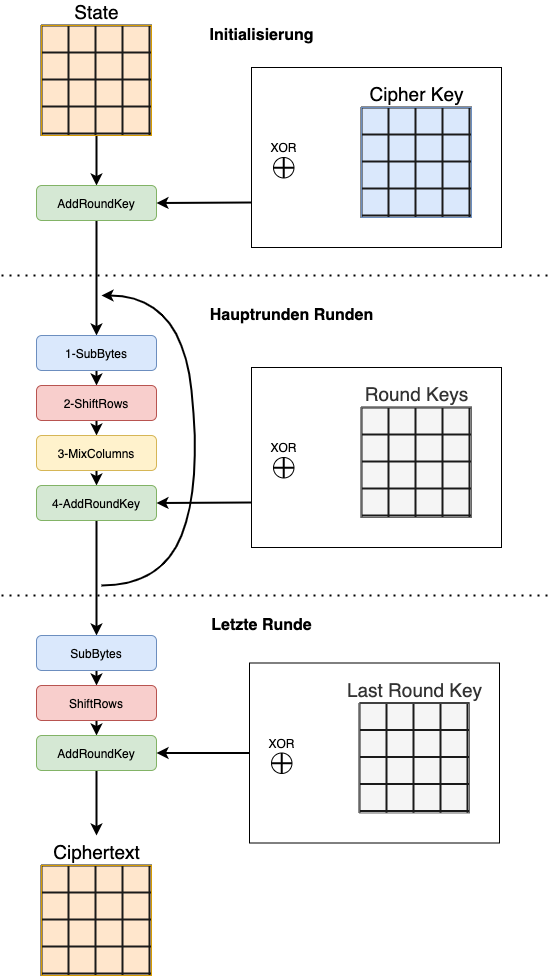

The diagram above was exported from draw.io. Its source (the exported page's mxGraphModel, read from the mxfile embedded in the PNG):
<mxGraphModel dx="759" dy="1036" grid="1" gridSize="10" guides="1" tooltips="1" connect="1" arrows="1" fold="1" page="1" pageScale="1" pageWidth="827" pageHeight="1169" math="0" shadow="0">
  <root>
    <mxCell id="0" />
    <mxCell id="1" parent="0" />
    <mxCell id="k-08OzywmfHcztwiZJIa-10" style="edgeStyle=orthogonalEdgeStyle;rounded=0;orthogonalLoop=1;jettySize=auto;html=1;exitX=0.5;exitY=1;exitDx=0;exitDy=0;exitPerimeter=0;entryX=0.5;entryY=0;entryDx=0;entryDy=0;strokeWidth=2;" edge="1" parent="1" source="k-08OzywmfHcztwiZJIa-3" target="k-08OzywmfHcztwiZJIa-8">
      <mxGeometry relative="1" as="geometry" />
    </mxCell>
    <mxCell id="k-08OzywmfHcztwiZJIa-3" value="&lt;font style=&quot;font-size: 19px&quot;&gt;State&lt;br&gt;&lt;/font&gt;" style="verticalLabelPosition=top;verticalAlign=bottom;html=1;shape=mxgraph.basic.patternFillRect;fillStyle=grid;step=27;fillStrokeWidth=2.2;fillStrokeColor=#1A1A1A;fillColor=#ffe6cc;strokeColor=#d79b00;labelPosition=center;align=center;" vertex="1" parent="1">
      <mxGeometry x="160" y="40" width="110" height="110" as="geometry" />
    </mxCell>
    <mxCell id="k-08OzywmfHcztwiZJIa-18" style="edgeStyle=orthogonalEdgeStyle;rounded=0;orthogonalLoop=1;jettySize=auto;html=1;exitX=0.5;exitY=1;exitDx=0;exitDy=0;entryX=0.5;entryY=0;entryDx=0;entryDy=0;strokeWidth=2;" edge="1" parent="1" source="k-08OzywmfHcztwiZJIa-8" target="k-08OzywmfHcztwiZJIa-11">
      <mxGeometry relative="1" as="geometry" />
    </mxCell>
    <mxCell id="k-08OzywmfHcztwiZJIa-8" value="AddRoundKey" style="rounded=1;whiteSpace=wrap;html=1;sketch=0;fillColor=#d5e8d4;strokeColor=#82b366;" vertex="1" parent="1">
      <mxGeometry x="155" y="200" width="120" height="35" as="geometry" />
    </mxCell>
    <mxCell id="k-08OzywmfHcztwiZJIa-9" value="" style="endArrow=classic;html=1;strokeWidth=2;entryX=1;entryY=0.5;entryDx=0;entryDy=0;exitX=0;exitY=0.75;exitDx=0;exitDy=0;" edge="1" parent="1" source="k-08OzywmfHcztwiZJIa-26" target="k-08OzywmfHcztwiZJIa-8">
      <mxGeometry width="50" height="50" relative="1" as="geometry">
        <mxPoint x="360" y="225" as="sourcePoint" />
        <mxPoint x="240" y="310" as="targetPoint" />
      </mxGeometry>
    </mxCell>
    <mxCell id="k-08OzywmfHcztwiZJIa-19" style="edgeStyle=orthogonalEdgeStyle;rounded=0;orthogonalLoop=1;jettySize=auto;html=1;exitX=0.5;exitY=1;exitDx=0;exitDy=0;entryX=0.5;entryY=0;entryDx=0;entryDy=0;strokeWidth=2;" edge="1" parent="1" source="k-08OzywmfHcztwiZJIa-11" target="k-08OzywmfHcztwiZJIa-12">
      <mxGeometry relative="1" as="geometry" />
    </mxCell>
    <mxCell id="k-08OzywmfHcztwiZJIa-11" value="1-SubBytes" style="rounded=1;whiteSpace=wrap;html=1;sketch=0;fillColor=#dae8fc;strokeColor=#6c8ebf;" vertex="1" parent="1">
      <mxGeometry x="155" y="350" width="120" height="35" as="geometry" />
    </mxCell>
    <mxCell id="k-08OzywmfHcztwiZJIa-20" style="edgeStyle=orthogonalEdgeStyle;rounded=0;orthogonalLoop=1;jettySize=auto;html=1;exitX=0.5;exitY=1;exitDx=0;exitDy=0;entryX=0.5;entryY=0;entryDx=0;entryDy=0;strokeWidth=2;" edge="1" parent="1" source="k-08OzywmfHcztwiZJIa-12" target="k-08OzywmfHcztwiZJIa-13">
      <mxGeometry relative="1" as="geometry" />
    </mxCell>
    <mxCell id="k-08OzywmfHcztwiZJIa-12" value="2-ShiftRows" style="rounded=1;whiteSpace=wrap;html=1;sketch=0;fillColor=#f8cecc;strokeColor=#b85450;" vertex="1" parent="1">
      <mxGeometry x="155" y="400" width="120" height="35" as="geometry" />
    </mxCell>
    <mxCell id="k-08OzywmfHcztwiZJIa-21" style="edgeStyle=orthogonalEdgeStyle;rounded=0;orthogonalLoop=1;jettySize=auto;html=1;exitX=0.5;exitY=1;exitDx=0;exitDy=0;entryX=0.5;entryY=0;entryDx=0;entryDy=0;strokeWidth=2;" edge="1" parent="1" source="k-08OzywmfHcztwiZJIa-13" target="k-08OzywmfHcztwiZJIa-14">
      <mxGeometry relative="1" as="geometry" />
    </mxCell>
    <mxCell id="k-08OzywmfHcztwiZJIa-13" value="3-MixColumns" style="rounded=1;whiteSpace=wrap;html=1;sketch=0;fillColor=#fff2cc;strokeColor=#d6b656;" vertex="1" parent="1">
      <mxGeometry x="155" y="450" width="120" height="35" as="geometry" />
    </mxCell>
    <mxCell id="k-08OzywmfHcztwiZJIa-22" style="edgeStyle=orthogonalEdgeStyle;rounded=0;orthogonalLoop=1;jettySize=auto;html=1;exitX=0.5;exitY=1;exitDx=0;exitDy=0;entryX=0.5;entryY=0;entryDx=0;entryDy=0;strokeWidth=2;" edge="1" parent="1" source="k-08OzywmfHcztwiZJIa-14" target="k-08OzywmfHcztwiZJIa-15">
      <mxGeometry relative="1" as="geometry" />
    </mxCell>
    <mxCell id="k-08OzywmfHcztwiZJIa-14" value="4-AddRoundKey" style="rounded=1;whiteSpace=wrap;html=1;sketch=0;fillColor=#d5e8d4;strokeColor=#82b366;" vertex="1" parent="1">
      <mxGeometry x="155" y="500" width="120" height="35" as="geometry" />
    </mxCell>
    <mxCell id="k-08OzywmfHcztwiZJIa-23" style="edgeStyle=orthogonalEdgeStyle;rounded=0;orthogonalLoop=1;jettySize=auto;html=1;exitX=0.5;exitY=1;exitDx=0;exitDy=0;entryX=0.5;entryY=0;entryDx=0;entryDy=0;strokeWidth=2;" edge="1" parent="1" source="k-08OzywmfHcztwiZJIa-15" target="k-08OzywmfHcztwiZJIa-16">
      <mxGeometry relative="1" as="geometry" />
    </mxCell>
    <mxCell id="k-08OzywmfHcztwiZJIa-15" value="SubBytes" style="rounded=1;whiteSpace=wrap;html=1;sketch=0;fillColor=#dae8fc;strokeColor=#6c8ebf;" vertex="1" parent="1">
      <mxGeometry x="155" y="650" width="120" height="35" as="geometry" />
    </mxCell>
    <mxCell id="k-08OzywmfHcztwiZJIa-24" style="edgeStyle=orthogonalEdgeStyle;rounded=0;orthogonalLoop=1;jettySize=auto;html=1;exitX=0.5;exitY=1;exitDx=0;exitDy=0;entryX=0.5;entryY=0;entryDx=0;entryDy=0;strokeWidth=2;" edge="1" parent="1" source="k-08OzywmfHcztwiZJIa-16" target="k-08OzywmfHcztwiZJIa-17">
      <mxGeometry relative="1" as="geometry" />
    </mxCell>
    <mxCell id="k-08OzywmfHcztwiZJIa-16" value="ShiftRows" style="rounded=1;whiteSpace=wrap;html=1;sketch=0;fillColor=#f8cecc;strokeColor=#b85450;" vertex="1" parent="1">
      <mxGeometry x="155" y="700" width="120" height="35" as="geometry" />
    </mxCell>
    <mxCell id="k-08OzywmfHcztwiZJIa-25" style="edgeStyle=orthogonalEdgeStyle;rounded=0;orthogonalLoop=1;jettySize=auto;html=1;exitX=0.5;exitY=1;exitDx=0;exitDy=0;strokeWidth=2;" edge="1" parent="1" source="k-08OzywmfHcztwiZJIa-17">
      <mxGeometry relative="1" as="geometry">
        <mxPoint x="215" y="850" as="targetPoint" />
      </mxGeometry>
    </mxCell>
    <mxCell id="k-08OzywmfHcztwiZJIa-17" value="AddRoundKey" style="rounded=1;whiteSpace=wrap;html=1;sketch=0;fillColor=#d5e8d4;strokeColor=#82b366;" vertex="1" parent="1">
      <mxGeometry x="155" y="750" width="120" height="35" as="geometry" />
    </mxCell>
    <mxCell id="k-08OzywmfHcztwiZJIa-27" value="" style="group" vertex="1" connectable="0" parent="1">
      <mxGeometry x="370" y="82" width="250" height="180" as="geometry" />
    </mxCell>
    <mxCell id="k-08OzywmfHcztwiZJIa-26" value="" style="rounded=0;whiteSpace=wrap;html=1;sketch=0;" vertex="1" parent="k-08OzywmfHcztwiZJIa-27">
      <mxGeometry width="250" height="180" as="geometry" />
    </mxCell>
    <mxCell id="k-08OzywmfHcztwiZJIa-2" value="&lt;font style=&quot;font-size: 19px&quot;&gt;Cipher Key&lt;/font&gt;" style="verticalLabelPosition=top;verticalAlign=bottom;html=1;shape=mxgraph.basic.patternFillRect;fillStyle=grid;step=27;fillStrokeWidth=2.2;fillStrokeColor=#1A1A1A;fillColor=#dae8fc;strokeColor=#6c8ebf;labelPosition=center;align=center;" vertex="1" parent="k-08OzywmfHcztwiZJIa-27">
      <mxGeometry x="110" y="40" width="110" height="110" as="geometry" />
    </mxCell>
    <mxCell id="k-08OzywmfHcztwiZJIa-7" value="XOR" style="group;labelPosition=center;verticalLabelPosition=top;align=center;verticalAlign=bottom;" vertex="1" connectable="0" parent="k-08OzywmfHcztwiZJIa-27">
      <mxGeometry x="22" y="90" width="21" height="30" as="geometry" />
    </mxCell>
    <mxCell id="k-08OzywmfHcztwiZJIa-4" value="" style="ellipse;whiteSpace=wrap;html=1;aspect=fixed;sketch=0;fixDash=0;autosize=0;" vertex="1" parent="k-08OzywmfHcztwiZJIa-7">
      <mxGeometry width="20.48780487804878" height="20.48780487804878" as="geometry" />
    </mxCell>
    <mxCell id="k-08OzywmfHcztwiZJIa-5" value="" style="endArrow=none;html=1;entryX=0.5;entryY=0;entryDx=0;entryDy=0;exitX=0.5;exitY=1;exitDx=0;exitDy=0;strokeWidth=2;" edge="1" parent="k-08OzywmfHcztwiZJIa-7" source="k-08OzywmfHcztwiZJIa-4" target="k-08OzywmfHcztwiZJIa-4">
      <mxGeometry width="50" height="50" relative="1" as="geometry">
        <mxPoint x="4.199999999999999" y="42" as="sourcePoint" />
        <mxPoint x="25.2" y="12" as="targetPoint" />
      </mxGeometry>
    </mxCell>
    <mxCell id="k-08OzywmfHcztwiZJIa-6" value="" style="endArrow=none;html=1;exitX=0;exitY=0.5;exitDx=0;exitDy=0;entryX=1;entryY=0.5;entryDx=0;entryDy=0;strokeWidth=2;" edge="1" parent="k-08OzywmfHcztwiZJIa-7" source="k-08OzywmfHcztwiZJIa-4" target="k-08OzywmfHcztwiZJIa-4">
      <mxGeometry width="50" height="50" relative="1" as="geometry">
        <mxPoint x="4.199999999999999" y="42" as="sourcePoint" />
        <mxPoint x="25.2" y="12" as="targetPoint" />
      </mxGeometry>
    </mxCell>
    <mxCell id="k-08OzywmfHcztwiZJIa-28" value="" style="curved=1;endArrow=classic;html=1;strokeWidth=2;" edge="1" parent="1">
      <mxGeometry width="50" height="50" relative="1" as="geometry">
        <mxPoint x="220" y="600" as="sourcePoint" />
        <mxPoint x="220" y="310" as="targetPoint" />
        <Array as="points">
          <mxPoint x="280" y="600" />
          <mxPoint x="320" y="500" />
          <mxPoint x="300" y="310" />
        </Array>
      </mxGeometry>
    </mxCell>
    <mxCell id="k-08OzywmfHcztwiZJIa-29" value="" style="endArrow=classic;html=1;strokeWidth=2;entryX=1;entryY=0.5;entryDx=0;entryDy=0;exitX=0;exitY=0.75;exitDx=0;exitDy=0;" edge="1" parent="1" source="k-08OzywmfHcztwiZJIa-31" target="k-08OzywmfHcztwiZJIa-14">
      <mxGeometry width="50" height="50" relative="1" as="geometry">
        <mxPoint x="362" y="480" as="sourcePoint" />
        <mxPoint x="277" y="480" as="targetPoint" />
      </mxGeometry>
    </mxCell>
    <mxCell id="k-08OzywmfHcztwiZJIa-30" value="" style="group" vertex="1" connectable="0" parent="1">
      <mxGeometry x="370" y="382" width="250" height="180" as="geometry" />
    </mxCell>
    <mxCell id="k-08OzywmfHcztwiZJIa-31" value="" style="rounded=0;whiteSpace=wrap;html=1;sketch=0;" vertex="1" parent="k-08OzywmfHcztwiZJIa-30">
      <mxGeometry width="250" height="180" as="geometry" />
    </mxCell>
    <mxCell id="k-08OzywmfHcztwiZJIa-32" value="&lt;font style=&quot;font-size: 19px&quot;&gt;Round Keys&lt;/font&gt;" style="verticalLabelPosition=top;verticalAlign=bottom;html=1;shape=mxgraph.basic.patternFillRect;fillStyle=grid;step=27;fillStrokeWidth=2.2;fillStrokeColor=#1A1A1A;fillColor=#f5f5f5;strokeColor=#666666;labelPosition=center;align=center;fontColor=#333333;" vertex="1" parent="k-08OzywmfHcztwiZJIa-30">
      <mxGeometry x="110" y="40" width="110" height="110" as="geometry" />
    </mxCell>
    <mxCell id="k-08OzywmfHcztwiZJIa-33" value="XOR" style="group;labelPosition=center;verticalLabelPosition=top;align=center;verticalAlign=bottom;" vertex="1" connectable="0" parent="k-08OzywmfHcztwiZJIa-30">
      <mxGeometry x="22" y="90" width="21" height="30" as="geometry" />
    </mxCell>
    <mxCell id="k-08OzywmfHcztwiZJIa-34" value="" style="ellipse;whiteSpace=wrap;html=1;aspect=fixed;sketch=0;fixDash=0;autosize=0;" vertex="1" parent="k-08OzywmfHcztwiZJIa-33">
      <mxGeometry width="20.48780487804878" height="20.48780487804878" as="geometry" />
    </mxCell>
    <mxCell id="k-08OzywmfHcztwiZJIa-35" value="" style="endArrow=none;html=1;entryX=0.5;entryY=0;entryDx=0;entryDy=0;exitX=0.5;exitY=1;exitDx=0;exitDy=0;strokeWidth=2;" edge="1" parent="k-08OzywmfHcztwiZJIa-33" source="k-08OzywmfHcztwiZJIa-34" target="k-08OzywmfHcztwiZJIa-34">
      <mxGeometry width="50" height="50" relative="1" as="geometry">
        <mxPoint x="4.199999999999999" y="42" as="sourcePoint" />
        <mxPoint x="25.2" y="12" as="targetPoint" />
      </mxGeometry>
    </mxCell>
    <mxCell id="k-08OzywmfHcztwiZJIa-36" value="" style="endArrow=none;html=1;exitX=0;exitY=0.5;exitDx=0;exitDy=0;entryX=1;entryY=0.5;entryDx=0;entryDy=0;strokeWidth=2;" edge="1" parent="k-08OzywmfHcztwiZJIa-33" source="k-08OzywmfHcztwiZJIa-34" target="k-08OzywmfHcztwiZJIa-34">
      <mxGeometry width="50" height="50" relative="1" as="geometry">
        <mxPoint x="4.199999999999999" y="42" as="sourcePoint" />
        <mxPoint x="25.2" y="12" as="targetPoint" />
      </mxGeometry>
    </mxCell>
    <mxCell id="k-08OzywmfHcztwiZJIa-38" value="" style="endArrow=classic;html=1;strokeWidth=2;exitX=0;exitY=0.5;exitDx=0;exitDy=0;" edge="1" parent="1" source="k-08OzywmfHcztwiZJIa-40" target="k-08OzywmfHcztwiZJIa-17">
      <mxGeometry width="50" height="50" relative="1" as="geometry">
        <mxPoint x="360" y="770" as="sourcePoint" />
        <mxPoint x="275" y="765.9803921568628" as="targetPoint" />
      </mxGeometry>
    </mxCell>
    <mxCell id="k-08OzywmfHcztwiZJIa-39" value="" style="group" vertex="1" connectable="0" parent="1">
      <mxGeometry x="368" y="677.5" width="250" height="180" as="geometry" />
    </mxCell>
    <mxCell id="k-08OzywmfHcztwiZJIa-40" value="" style="rounded=0;whiteSpace=wrap;html=1;sketch=0;" vertex="1" parent="k-08OzywmfHcztwiZJIa-39">
      <mxGeometry width="250" height="180" as="geometry" />
    </mxCell>
    <mxCell id="k-08OzywmfHcztwiZJIa-41" value="&lt;font style=&quot;font-size: 19px&quot;&gt;Last Round Key&lt;/font&gt;" style="verticalLabelPosition=top;verticalAlign=bottom;html=1;shape=mxgraph.basic.patternFillRect;fillStyle=grid;step=27;fillStrokeWidth=2.2;fillStrokeColor=#1A1A1A;fillColor=#f5f5f5;strokeColor=#666666;labelPosition=center;align=center;fontColor=#333333;" vertex="1" parent="k-08OzywmfHcztwiZJIa-39">
      <mxGeometry x="110" y="40" width="110" height="110" as="geometry" />
    </mxCell>
    <mxCell id="k-08OzywmfHcztwiZJIa-42" value="XOR" style="group;labelPosition=center;verticalLabelPosition=top;align=center;verticalAlign=bottom;" vertex="1" connectable="0" parent="k-08OzywmfHcztwiZJIa-39">
      <mxGeometry x="22" y="90" width="21" height="30" as="geometry" />
    </mxCell>
    <mxCell id="k-08OzywmfHcztwiZJIa-43" value="" style="ellipse;whiteSpace=wrap;html=1;aspect=fixed;sketch=0;fixDash=0;autosize=0;" vertex="1" parent="k-08OzywmfHcztwiZJIa-42">
      <mxGeometry width="20.48780487804878" height="20.48780487804878" as="geometry" />
    </mxCell>
    <mxCell id="k-08OzywmfHcztwiZJIa-44" value="" style="endArrow=none;html=1;entryX=0.5;entryY=0;entryDx=0;entryDy=0;exitX=0.5;exitY=1;exitDx=0;exitDy=0;strokeWidth=2;" edge="1" parent="k-08OzywmfHcztwiZJIa-42" source="k-08OzywmfHcztwiZJIa-43" target="k-08OzywmfHcztwiZJIa-43">
      <mxGeometry width="50" height="50" relative="1" as="geometry">
        <mxPoint x="4.199999999999999" y="42" as="sourcePoint" />
        <mxPoint x="25.2" y="12" as="targetPoint" />
      </mxGeometry>
    </mxCell>
    <mxCell id="k-08OzywmfHcztwiZJIa-45" value="" style="endArrow=none;html=1;exitX=0;exitY=0.5;exitDx=0;exitDy=0;entryX=1;entryY=0.5;entryDx=0;entryDy=0;strokeWidth=2;" edge="1" parent="k-08OzywmfHcztwiZJIa-42" source="k-08OzywmfHcztwiZJIa-43" target="k-08OzywmfHcztwiZJIa-43">
      <mxGeometry width="50" height="50" relative="1" as="geometry">
        <mxPoint x="4.199999999999999" y="42" as="sourcePoint" />
        <mxPoint x="25.2" y="12" as="targetPoint" />
      </mxGeometry>
    </mxCell>
    <mxCell id="k-08OzywmfHcztwiZJIa-46" value="" style="endArrow=none;dashed=1;html=1;dashPattern=1 3;strokeWidth=2;" edge="1" parent="1">
      <mxGeometry width="50" height="50" relative="1" as="geometry">
        <mxPoint x="120" y="290" as="sourcePoint" />
        <mxPoint x="670" y="290" as="targetPoint" />
      </mxGeometry>
    </mxCell>
    <mxCell id="k-08OzywmfHcztwiZJIa-47" value="" style="endArrow=none;dashed=1;html=1;dashPattern=1 3;strokeWidth=2;" edge="1" parent="1">
      <mxGeometry width="50" height="50" relative="1" as="geometry">
        <mxPoint x="120" y="610" as="sourcePoint" />
        <mxPoint x="670" y="610" as="targetPoint" />
      </mxGeometry>
    </mxCell>
    <mxCell id="k-08OzywmfHcztwiZJIa-48" value="&lt;b style=&quot;font-size: 16px&quot;&gt;Hauptrunden Runden&lt;/b&gt;" style="text;html=1;align=center;verticalAlign=middle;resizable=0;points=[];autosize=1;" vertex="1" parent="1">
      <mxGeometry x="320" y="320" width="180" height="20" as="geometry" />
    </mxCell>
    <mxCell id="k-08OzywmfHcztwiZJIa-49" value="&lt;b style=&quot;font-size: 16px&quot;&gt;Letzte Runde&lt;/b&gt;" style="text;html=1;align=center;verticalAlign=middle;resizable=0;points=[];autosize=1;" vertex="1" parent="1">
      <mxGeometry x="320" y="630" width="120" height="20" as="geometry" />
    </mxCell>
    <mxCell id="k-08OzywmfHcztwiZJIa-50" value="&lt;b style=&quot;font-size: 16px&quot;&gt;Initialisierung&lt;/b&gt;" style="text;html=1;align=center;verticalAlign=middle;resizable=0;points=[];autosize=1;" vertex="1" parent="1">
      <mxGeometry x="320" y="40" width="120" height="20" as="geometry" />
    </mxCell>
    <mxCell id="k-08OzywmfHcztwiZJIa-51" value="&lt;font style=&quot;font-size: 19px&quot;&gt;Ciphertext&lt;br&gt;&lt;/font&gt;" style="verticalLabelPosition=top;verticalAlign=bottom;html=1;shape=mxgraph.basic.patternFillRect;fillStyle=grid;step=27;fillStrokeWidth=2.2;fillStrokeColor=#1A1A1A;fillColor=#ffe6cc;strokeColor=#d79b00;labelPosition=center;align=center;" vertex="1" parent="1">
      <mxGeometry x="160" y="880" width="110" height="110" as="geometry" />
    </mxCell>
  </root>
</mxGraphModel>